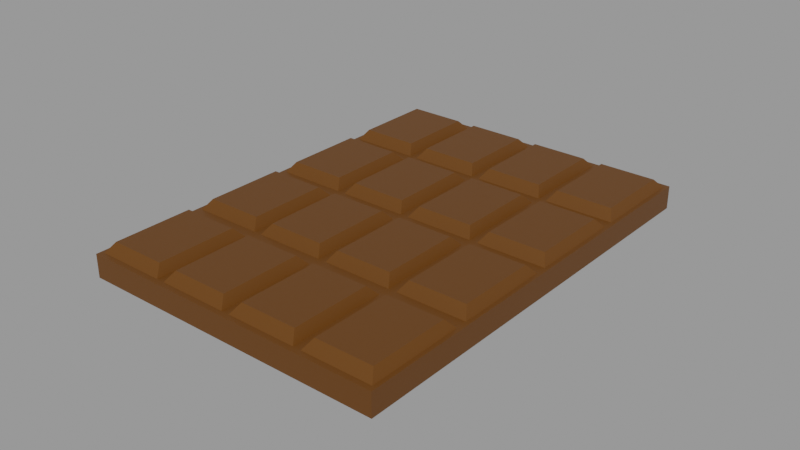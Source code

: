 # Source: chocolate_bar.blend  (saved by Blender 2.91.10; exported with 4.5.12 LTS)
import bpy
from mathutils import Matrix  # noqa: F401  (used for matrix-valued properties, if any)

bpy.ops.wm.read_factory_settings(use_empty=True)
scene = bpy.context.scene
scene.name = 'Scene'

# ---- collections
col_collection = bpy.data.collections.new('Collection'); scene.collection.children.link(col_collection)

# ---- materials (node trees are filled in below, after node groups)
mat_materiale = bpy.data.materials.new('Materiale')
mat_materiale.use_transparent_shadow = False

# ---- material node trees
mat_materiale.use_nodes = True; mat_materiale.node_tree.nodes.clear()
_N = mat_materiale.node_tree.nodes; _L = mat_materiale.node_tree.links
n0 = _N.new('ShaderNodeBsdfPrincipled'); n0.name = 'Principled BSDF'; n0.location = (10, 300)
n0.distribution = 'GGX'
n0.subsurface_method = 'BURLEY'
n0.inputs[0].default_value = (0.1088, 0.03614, 0.0, 1.0)
n0.inputs[3].default_value = 1.45
n0.inputs[27].default_value = (0.0, 0.0, 0.0, 1.0)
n0.inputs[28].default_value = 1.0
n1 = _N.new('ShaderNodeOutputMaterial'); n1.name = 'Material Output'; n1.location = (300, 300)
_L.new(n0.outputs[0], n1.inputs[0])
n1.is_active_output = True

# ---- meshes
me_cubo = bpy.data.meshes.new('Cubo')
me_cubo.from_pydata([(-1.0, -1.0, -1.0), (-1.0, -1.0, 1.0), (-1.0, 1.0, -1.0), (-1.0, 1.0, 1.0), (0.4, -1.0, -1.0), (0.4, -1.0, 1.0), (0.4, 1.0, -1.0), (0.4, 1.0, 1.0), (-1.0, -1.0, 0.0), (-1.0, 1.0, 0.0), (-1.0, -1.0, 0.5), (-1.0, 1.0, 0.5), (-1.0, 1.0, -0.5), (-1.0, -1.0, -0.5), (-1.0, 0.002739, -1.0), (-1.0, 0.002739, 1.0), (-1.0, -0.4986, -1.0), (-1.0, -0.4986, 1.0), (-1.0, 0.5014, 1.0), (-1.0, 0.5014, -1.0), (-1.0, -0.4986, -1.0), (-1.0, -1.0, -1.0), (-1.0, -1.0, 0.5), (-1.0, -1.0, 1.0), (-1.0, 0.5014, 1.0), (-1.0, 1.0, 1.0), (-1.0, 1.0, -0.5), (-1.0, 1.0, -1.0), (-1.0, -1.0, -0.5), (-1.0, -1.0, 0.0), (-1.0, 1.0, 0.5), (-1.0, 1.0, 0.0), (-1.0, 0.5014, 0.0), (-1.0, 0.5014, 0.5), (-1.0, 0.5014, -0.5), (-1.0, 0.5014, -1.0), (-1.0, 0.002739, -1.0), (-1.0, -0.4986, 1.0), (-1.0, 0.002739, 1.0), (-1.0, -0.4986, 0.0), (-1.0, 0.002739, 0.0), (-1.0, -0.4986, 0.5), (-1.0, 0.002739, 0.5), (-1.0, -0.4986, -0.5), (-1.0, 0.002739, -0.5), (-1.699, 0.5672, 0.5658), (-1.699, 0.5672, 0.9342), (-1.699, 0.9342, 0.9342), (-1.699, 0.9342, 0.5658), (-1.699, 0.5672, -0.4342), (-1.699, 0.5672, -0.06582), (-1.699, 0.9342, -0.06582), (-1.699, 0.9342, -0.4342), (-1.699, 0.5672, 0.06582), (-1.699, 0.5672, 0.4342), (-1.699, 0.9342, 0.4342), (-1.699, 0.9342, 0.06582), (-1.699, 0.5672, -0.9342), (-1.699, 0.5672, -0.5658), (-1.699, 0.9342, -0.5658), (-1.699, 0.9342, -0.9342), (-1.699, -0.4328, -0.9342), (-1.699, -0.4328, -0.5658), (-1.699, -0.06308, -0.5658), (-1.699, -0.06308, -0.9342), (-1.699, -0.4328, 0.06582), (-1.699, -0.4328, 0.4342), (-1.699, -0.06308, 0.4342), (-1.699, -0.06308, 0.06582), (-1.699, -0.4328, -0.4342), (-1.699, -0.4328, -0.06582), (-1.699, -0.06308, -0.06582), (-1.699, -0.06308, -0.4342), (-1.699, -0.4328, 0.5658), (-1.699, -0.4328, 0.9342), (-1.699, -0.06308, 0.9342), (-1.699, -0.06308, 0.5658), (-1.699, -0.9342, 0.5658), (-1.699, -0.9342, 0.9342), (-1.699, -0.5645, 0.9342), (-1.699, -0.5645, 0.5658), (-1.699, -0.9342, -0.4342), (-1.699, -0.9342, -0.06582), (-1.699, -0.5645, -0.06582), (-1.699, -0.5645, -0.4342), (-1.699, -0.9342, 0.06582), (-1.699, -0.9342, 0.4342), (-1.699, -0.5645, 0.4342), (-1.699, -0.5645, 0.06582), (-1.699, -0.9342, -0.9342), (-1.699, -0.9342, -0.5658), (-1.699, -0.5645, -0.5658), (-1.699, -0.5645, -0.9342), (-1.699, 0.06856, -0.9342), (-1.699, 0.06856, -0.5658), (-1.699, 0.4355, -0.5658), (-1.699, 0.4355, -0.9342), (-1.699, 0.06856, 0.06582), (-1.699, 0.06856, 0.4342), (-1.699, 0.4355, 0.4342), (-1.699, 0.4355, 0.06582), (-1.699, 0.06856, -0.4342), (-1.699, 0.06856, -0.06582), (-1.699, 0.4355, -0.06582), (-1.699, 0.4355, -0.4342), (-1.699, 0.06856, 0.5658), (-1.699, 0.06856, 0.9342), (-1.699, 0.4355, 0.9342), (-1.699, 0.4355, 0.5658), (-1.099, 0.5014, 1.0), (-1.099, 0.5014, 0.5), (-1.099, 1.0, 1.0), (-1.099, 1.0, 0.5), (-1.099, 0.5014, 0.0), (-1.099, 0.5014, -0.5), (-1.099, 1.0, 0.0), (-1.099, 1.0, -0.5), (-1.099, 0.5014, 0.5), (-1.099, 0.5014, 0.0), (-1.099, 1.0, 0.5), (-1.099, 1.0, 0.0), (-1.099, 0.5014, -0.5), (-1.099, 0.5014, -1.0), (-1.099, 1.0, -0.5), (-1.099, 1.0, -1.0), (-1.099, -0.4986, -0.5), (-1.099, -0.4986, -1.0), (-1.099, 0.002739, -0.5), (-1.099, 0.002739, -1.0), (-1.099, -0.4986, 0.5), (-1.099, -0.4986, 0.0), (-1.099, 0.002739, 0.5), (-1.099, 0.002739, 0.0), (-1.099, -0.4986, 0.0), (-1.099, -0.4986, -0.5), (-1.099, 0.002739, 0.0), (-1.099, 0.002739, -0.5), (-1.099, -0.4986, 1.0), (-1.099, -0.4986, 0.5), (-1.099, 0.002739, 1.0), (-1.099, 0.002739, 0.5), (-1.099, -1.0, 1.0), (-1.099, -1.0, 0.5), (-1.099, -0.4986, 1.0), (-1.099, -0.4986, 0.5), (-1.099, -1.0, 0.0), (-1.099, -1.0, -0.5), (-1.099, -0.4986, 0.0), (-1.099, -0.4986, -0.5), (-1.099, -1.0, 0.5), (-1.099, -1.0, 0.0), (-1.099, -0.4986, 0.5), (-1.099, -0.4986, 0.0), (-1.099, -1.0, -0.5), (-1.099, -1.0, -1.0), (-1.099, -0.4986, -0.5), (-1.099, -0.4986, -1.0), (-1.099, 0.002739, -0.5), (-1.099, 0.002739, -1.0), (-1.099, 0.5014, -0.5), (-1.099, 0.5014, -1.0), (-1.099, 0.002739, 0.5), (-1.099, 0.002739, 0.0), (-1.099, 0.5014, 0.5), (-1.099, 0.5014, 0.0), (-1.099, 0.002739, 0.0), (-1.099, 0.002739, -0.5), (-1.099, 0.5014, 0.0), (-1.099, 0.5014, -0.5), (-1.099, 0.002739, 1.0), (-1.099, 0.002739, 0.5), (-1.099, 0.5014, 1.0), (-1.099, 0.5014, 0.5), (-1.099, 0.5275, 0.9739), (-1.099, 0.5275, 0.5261), (-1.099, 0.9739, 0.9739), (-1.099, 0.9739, 0.5261), (-1.099, 0.5275, -0.02611), (-1.099, 0.5275, -0.4739), (-1.099, 0.9739, -0.02611), (-1.099, 0.9739, -0.4739), (-1.099, 0.5275, 0.4739), (-1.099, 0.5275, 0.02611), (-1.099, 0.9739, 0.4739), (-1.099, 0.9739, 0.02611), (-1.099, 0.5275, -0.5261), (-1.099, 0.5275, -0.9739), (-1.099, 0.9739, -0.5261), (-1.099, 0.9739, -0.9739), (-1.099, -0.4725, -0.5261), (-1.099, -0.4725, -0.9739), (-1.099, -0.02337, -0.5261), (-1.099, -0.02337, -0.9739), (-1.099, -0.4725, 0.4739), (-1.099, -0.4725, 0.02611), (-1.099, -0.02337, 0.4739), (-1.099, -0.02337, 0.02611), (-1.099, -0.4725, -0.02611), (-1.099, -0.4725, -0.4739), (-1.099, -0.02337, -0.02611), (-1.099, -0.02337, -0.4739), (-1.099, -0.4725, 0.9739), (-1.099, -0.4725, 0.5261), (-1.099, -0.02337, 0.9739), (-1.099, -0.02337, 0.5261), (-1.099, -0.9739, 0.9739), (-1.099, -0.9739, 0.5261), (-1.099, -0.5247, 0.9739), (-1.099, -0.5247, 0.5261), (-1.099, -0.9739, -0.02611), (-1.099, -0.9739, -0.4739), (-1.099, -0.5247, -0.02611), (-1.099, -0.5247, -0.4739), (-1.099, -0.9739, 0.4739), (-1.099, -0.9739, 0.02611), (-1.099, -0.5247, 0.4739), (-1.099, -0.5247, 0.02611), (-1.099, -0.9739, -0.5261), (-1.099, -0.9739, -0.9739), (-1.099, -0.5247, -0.5261), (-1.099, -0.5247, -0.9739), (-1.099, 0.02885, -0.5261), (-1.099, 0.02885, -0.9739), (-1.099, 0.4753, -0.5261), (-1.099, 0.4753, -0.9739), (-1.099, 0.02885, 0.4739), (-1.099, 0.02885, 0.02611), (-1.099, 0.4753, 0.4739), (-1.099, 0.4753, 0.02611), (-1.099, 0.02885, -0.02611), (-1.099, 0.02885, -0.4739), (-1.099, 0.4753, -0.02611), (-1.099, 0.4753, -0.4739), (-1.099, 0.02885, 0.9739), (-1.099, 0.02885, 0.5261), (-1.099, 0.4753, 0.9739), (-1.099, 0.4753, 0.5261)], [], [(19, 14, 36, 35), (12, 9, 11, 3, 7, 6, 2), (4, 5, 1, 10, 8, 13, 0), (6, 4, 0, 16, 14, 19, 2), (8, 10, 22, 29), (12, 2, 27, 26), (0, 13, 28, 21), (18, 3, 25, 24), (11, 9, 31, 30), (10, 1, 23, 22), (15, 18, 24, 38), (13, 8, 29, 28), (1, 17, 37, 23), (16, 0, 21, 20), (9, 12, 26, 31), (7, 3, 18, 15, 17, 1, 5), (7, 5, 4, 6), (2, 19, 35, 27), (14, 16, 20, 36), (17, 15, 38, 37), (3, 11, 30, 25), (45, 46, 47, 48), (24, 109, 110, 33), (25, 111, 109, 24), (30, 112, 111, 25), (33, 110, 112, 30), (49, 50, 51, 52), (32, 113, 114, 34), (31, 115, 113, 32), (26, 116, 115, 31), (34, 114, 116, 26), (53, 54, 55, 56), (33, 117, 118, 32), (30, 119, 117, 33), (31, 120, 119, 30), (32, 118, 120, 31), (57, 58, 59, 60), (34, 121, 122, 35), (26, 123, 121, 34), (27, 124, 123, 26), (35, 122, 124, 27), (61, 62, 63, 64), (43, 125, 126, 20), (44, 127, 125, 43), (36, 128, 127, 44), (20, 126, 128, 36), (65, 66, 67, 68), (41, 129, 130, 39), (42, 131, 129, 41), (40, 132, 131, 42), (39, 130, 132, 40), (69, 70, 71, 72), (39, 133, 134, 43), (40, 135, 133, 39), (44, 136, 135, 40), (43, 134, 136, 44), (73, 74, 75, 76), (37, 137, 138, 41), (38, 139, 137, 37), (42, 140, 139, 38), (41, 138, 140, 42), (77, 78, 79, 80), (23, 141, 142, 22), (37, 143, 141, 23), (41, 144, 143, 37), (22, 142, 144, 41), (81, 82, 83, 84), (29, 145, 146, 28), (39, 147, 145, 29), (43, 148, 147, 39), (28, 146, 148, 43), (85, 86, 87, 88), (22, 149, 150, 29), (41, 151, 149, 22), (39, 152, 151, 41), (29, 150, 152, 39), (89, 90, 91, 92), (28, 153, 154, 21), (43, 155, 153, 28), (20, 156, 155, 43), (21, 154, 156, 20), (93, 94, 95, 96), (44, 157, 158, 36), (34, 159, 157, 44), (35, 160, 159, 34), (36, 158, 160, 35), (97, 98, 99, 100), (42, 161, 162, 40), (33, 163, 161, 42), (32, 164, 163, 33), (40, 162, 164, 32), (101, 102, 103, 104), (40, 165, 166, 44), (32, 167, 165, 40), (34, 168, 167, 32), (44, 166, 168, 34), (105, 106, 107, 108), (38, 169, 170, 42), (24, 171, 169, 38), (33, 172, 171, 24), (42, 170, 172, 33), (173, 174, 110, 109), (175, 173, 109, 111), (176, 175, 111, 112), (174, 176, 112, 110), (177, 178, 114, 113), (179, 177, 113, 115), (180, 179, 115, 116), (178, 180, 116, 114), (181, 182, 118, 117), (183, 181, 117, 119), (184, 183, 119, 120), (182, 184, 120, 118), (185, 186, 122, 121), (187, 185, 121, 123), (188, 187, 123, 124), (186, 188, 124, 122), (189, 190, 126, 125), (191, 189, 125, 127), (192, 191, 127, 128), (190, 192, 128, 126), (193, 194, 130, 129), (195, 193, 129, 131), (196, 195, 131, 132), (194, 196, 132, 130), (197, 198, 134, 133), (199, 197, 133, 135), (200, 199, 135, 136), (198, 200, 136, 134), (201, 202, 138, 137), (203, 201, 137, 139), (204, 203, 139, 140), (202, 204, 140, 138), (205, 206, 142, 141), (207, 205, 141, 143), (208, 207, 143, 144), (206, 208, 144, 142), (209, 210, 146, 145), (211, 209, 145, 147), (212, 211, 147, 148), (210, 212, 148, 146), (213, 214, 150, 149), (215, 213, 149, 151), (216, 215, 151, 152), (214, 216, 152, 150), (217, 218, 154, 153), (219, 217, 153, 155), (220, 219, 155, 156), (218, 220, 156, 154), (221, 222, 158, 157), (223, 221, 157, 159), (224, 223, 159, 160), (222, 224, 160, 158), (225, 226, 162, 161), (227, 225, 161, 163), (228, 227, 163, 164), (226, 228, 164, 162), (229, 230, 166, 165), (231, 229, 165, 167), (232, 231, 167, 168), (230, 232, 168, 166), (233, 234, 170, 169), (235, 233, 169, 171), (236, 235, 171, 172), (234, 236, 172, 170), (46, 45, 174, 173), (47, 46, 173, 175), (48, 47, 175, 176), (45, 48, 176, 174), (50, 49, 178, 177), (51, 50, 177, 179), (52, 51, 179, 180), (49, 52, 180, 178), (54, 53, 182, 181), (55, 54, 181, 183), (56, 55, 183, 184), (53, 56, 184, 182), (58, 57, 186, 185), (59, 58, 185, 187), (60, 59, 187, 188), (57, 60, 188, 186), (62, 61, 190, 189), (63, 62, 189, 191), (64, 63, 191, 192), (61, 64, 192, 190), (66, 65, 194, 193), (67, 66, 193, 195), (68, 67, 195, 196), (65, 68, 196, 194), (70, 69, 198, 197), (71, 70, 197, 199), (72, 71, 199, 200), (69, 72, 200, 198), (74, 73, 202, 201), (75, 74, 201, 203), (76, 75, 203, 204), (73, 76, 204, 202), (78, 77, 206, 205), (79, 78, 205, 207), (80, 79, 207, 208), (77, 80, 208, 206), (82, 81, 210, 209), (83, 82, 209, 211), (84, 83, 211, 212), (81, 84, 212, 210), (86, 85, 214, 213), (87, 86, 213, 215), (88, 87, 215, 216), (85, 88, 216, 214), (90, 89, 218, 217), (91, 90, 217, 219), (92, 91, 219, 220), (89, 92, 220, 218), (94, 93, 222, 221), (95, 94, 221, 223), (96, 95, 223, 224), (93, 96, 224, 222), (98, 97, 226, 225), (99, 98, 225, 227), (100, 99, 227, 228), (97, 100, 228, 226), (102, 101, 230, 229), (103, 102, 229, 231), (104, 103, 231, 232), (101, 104, 232, 230), (106, 105, 234, 233), (107, 106, 233, 235), (108, 107, 235, 236), (105, 108, 236, 234)])
_uv = me_cubo.uv_layers.new(name='Mappa UV')
_uv.uv.foreach_set('vector', [0.125, 0.5623, 0.125, 0.6247, 0.125, 0.6247, 0.125, 0.5623, 0.4375, 0.25, 0.5, 0.25, 0.5625, 0.25, 0.625, 0.25, 0.625, 0.5, 0.375, 0.5, 0.375, 0.25, 0.375, 0.75, 0.625, 0.75, 0.625, 1.0, 0.5625, 1.0, 0.5, 1.0, 0.4375, 1.0, 0.375, 1.0, 0.375, 0.5, 0.375, 0.75, 0.125, 0.75, 0.125, 0.6873, 0.125, 0.6247, 0.125, 0.5623, 0.125, 0.5, 0.5, 1.0, 0.5625, 1.0, 0.5625, 1.0, 0.5, 1.0, 0.4375, 0.25, 0.375, 0.25, 0.375, 0.25, 0.4375, 0.25, 0.375, 1.0, 0.4375, 1.0, 0.4375, 1.0, 0.375, 1.0, 0.875, 0.5623, 0.875, 0.5, 0.875, 0.5, 0.875, 0.5623, 0.5625, 0.25, 0.5, 0.25, 0.5, 0.25, 0.5625, 0.25, 0.5625, 1.0, 0.625, 1.0, 0.625, 1.0, 0.5625, 1.0, 0.875, 0.6247, 0.875, 0.5623, 0.875, 0.5623, 0.875, 0.6247, 0.4375, 1.0, 0.5, 1.0, 0.5, 1.0, 0.4375, 1.0, 0.875, 0.75, 0.875, 0.6873, 0.875, 0.6873, 0.875, 0.75, 0.125, 0.6873, 0.125, 0.75, 0.125, 0.75, 0.125, 0.6873, 0.5, 0.25, 0.4375, 0.25, 0.4375, 0.25, 0.5, 0.25, 0.625, 0.5, 0.875, 0.5, 0.875, 0.5623, 0.875, 0.6247, 0.875, 0.6873, 0.875, 0.75, 0.625, 0.75, 0.625, 0.5, 0.625, 0.75, 0.375, 0.75, 0.375, 0.5, 0.125, 0.5, 0.125, 0.5623, 0.125, 0.5623, 0.125, 0.5, 0.125, 0.6247, 0.125, 0.6873, 0.125, 0.6873, 0.125, 0.6247, 0.875, 0.6873, 0.875, 0.6247, 0.875, 0.6247, 0.875, 0.6873, 0.625, 0.25, 0.5625, 0.25, 0.5625, 0.25, 0.625, 0.25, 0.5707, 0.1959, 0.6168, 0.1959, 0.6168, 0.2418, 0.5707, 0.2418, 0.625, 0.1877, 0.625, 0.1877, 0.5625, 0.1877, 0.5625, 0.1877, 0.625, 0.25, 0.625, 0.25, 0.625, 0.1877, 0.625, 0.1877, 0.5625, 0.25, 0.5625, 0.25, 0.625, 0.25, 0.625, 0.25, 0.5625, 0.1877, 0.5625, 0.1877, 0.5625, 0.25, 0.5625, 0.25, 0.4457, 0.1959, 0.4918, 0.1959, 0.4918, 0.2418, 0.4457, 0.2418, 0.5, 0.1877, 0.5, 0.1877, 0.4375, 0.1877, 0.4375, 0.1877, 0.5, 0.25, 0.5, 0.25, 0.5, 0.1877, 0.5, 0.1877, 0.4375, 0.25, 0.4375, 0.25, 0.5, 0.25, 0.5, 0.25, 0.4375, 0.1877, 0.4375, 0.1877, 0.4375, 0.25, 0.4375, 0.25, 0.5082, 0.1959, 0.5543, 0.1959, 0.5543, 0.2418, 0.5082, 0.2418, 0.5625, 0.1877, 0.5625, 0.1877, 0.5, 0.1877, 0.5, 0.1877, 0.5625, 0.25, 0.5625, 0.25, 0.5625, 0.1877, 0.5625, 0.1877, 0.5, 0.25, 0.5, 0.25, 0.5625, 0.25, 0.5625, 0.25, 0.5, 0.1877, 0.5, 0.1877, 0.5, 0.25, 0.5, 0.25, 0.3832, 0.1959, 0.4293, 0.1959, 0.4293, 0.2418, 0.3832, 0.2418, 0.4375, 0.1877, 0.4375, 0.1877, 0.375, 0.1877, 0.375, 0.1877, 0.4375, 0.25, 0.4375, 0.25, 0.4375, 0.1877, 0.4375, 0.1877, 0.375, 0.25, 0.375, 0.25, 0.4375, 0.25, 0.4375, 0.25, 0.375, 0.1877, 0.375, 0.1877, 0.375, 0.25, 0.375, 0.25, 0.3832, 0.0709, 0.4293, 0.0709, 0.4293, 0.1171, 0.3832, 0.1171, 0.4375, 0.06267, 0.4375, 0.06267, 0.375, 0.06267, 0.375, 0.06267, 0.4375, 0.1253, 0.4375, 0.1253, 0.4375, 0.06267, 0.4375, 0.06267, 0.375, 0.1253, 0.375, 0.1253, 0.4375, 0.1253, 0.4375, 0.1253, 0.375, 0.06267, 0.375, 0.06267, 0.375, 0.1253, 0.375, 0.1253, 0.5082, 0.0709, 0.5543, 0.0709, 0.5543, 0.1171, 0.5082, 0.1171, 0.5625, 0.06267, 0.5625, 0.06267, 0.5, 0.06267, 0.5, 0.06267, 0.5625, 0.1253, 0.5625, 0.1253, 0.5625, 0.06267, 0.5625, 0.06267, 0.5, 0.1253, 0.5, 0.1253, 0.5625, 0.1253, 0.5625, 0.1253, 0.5, 0.06267, 0.5, 0.06267, 0.5, 0.1253, 0.5, 0.1253, 0.4457, 0.0709, 0.4918, 0.0709, 0.4918, 0.1171, 0.4457, 0.1171, 0.5, 0.06267, 0.5, 0.06267, 0.4375, 0.06267, 0.4375, 0.06267, 0.5, 0.1253, 0.5, 0.1253, 0.5, 0.06267, 0.5, 0.06267, 0.4375, 0.1253, 0.4375, 0.1253, 0.5, 0.1253, 0.5, 0.1253, 0.4375, 0.06267, 0.4375, 0.06267, 0.4375, 0.1253, 0.4375, 0.1253, 0.5707, 0.0709, 0.6168, 0.0709, 0.6168, 0.1171, 0.5707, 0.1171, 0.625, 0.06267, 0.625, 0.06267, 0.5625, 0.06267, 0.5625, 0.06267, 0.625, 0.1253, 0.625, 0.1253, 0.625, 0.06267, 0.625, 0.06267, 0.5625, 0.1253, 0.5625, 0.1253, 0.625, 0.1253, 0.625, 0.1253, 0.5625, 0.06267, 0.5625, 0.06267, 0.5625, 0.1253, 0.5625, 0.1253, 0.5707, 0.008228, 0.6168, 0.008228, 0.6168, 0.05444, 0.5707, 0.05444, 0.625, 0.0, 0.625, 0.0, 0.5625, 0.0, 0.5625, 0.0, 0.625, 0.06267, 0.625, 0.06267, 0.625, 0.0, 0.625, 0.0, 0.5625, 0.06267, 0.5625, 0.06267, 0.625, 0.06267, 0.625, 0.06267, 0.5625, 0.0, 0.5625, 0.0, 0.5625, 0.06267, 0.5625, 0.06267, 0.4457, 0.008228, 0.4918, 0.008228, 0.4918, 0.05444, 0.4457, 0.05444, 0.5, 0.0, 0.5, 0.0, 0.4375, 0.0, 0.4375, 0.0, 0.5, 0.06267, 0.5, 0.06267, 0.5, 0.0, 0.5, 0.0, 0.4375, 0.06267, 0.4375, 0.06267, 0.5, 0.06267, 0.5, 0.06267, 0.4375, 0.0, 0.4375, 0.0, 0.4375, 0.06267, 0.4375, 0.06267, 0.5082, 0.008228, 0.5543, 0.008228, 0.5543, 0.05444, 0.5082, 0.05444, 0.5625, 0.0, 0.5625, 0.0, 0.5, 0.0, 0.5, 0.0, 0.5625, 0.06267, 0.5625, 0.06267, 0.5625, 0.0, 0.5625, 0.0, 0.5, 0.06267, 0.5, 0.06267, 0.5625, 0.06267, 0.5625, 0.06267, 0.5, 0.0, 0.5, 0.0, 0.5, 0.06267, 0.5, 0.06267, 0.3832, 0.008228, 0.4293, 0.008228, 0.4293, 0.05444, 0.3832, 0.05444, 0.4375, 0.0, 0.4375, 0.0, 0.375, 0.0, 0.375, 0.0, 0.4375, 0.06267, 0.4375, 0.06267, 0.4375, 0.0, 0.4375, 0.0, 0.375, 0.06267, 0.375, 0.06267, 0.4375, 0.06267, 0.4375, 0.06267, 0.375, 0.0, 0.375, 0.0, 0.375, 0.06267, 0.375, 0.06267, 0.3832, 0.1336, 0.4293, 0.1336, 0.4293, 0.1794, 0.3832, 0.1794, 0.4375, 0.1253, 0.4375, 0.1253, 0.375, 0.1253, 0.375, 0.1253, 0.4375, 0.1877, 0.4375, 0.1877, 0.4375, 0.1253, 0.4375, 0.1253, 0.375, 0.1877, 0.375, 0.1877, 0.4375, 0.1877, 0.4375, 0.1877, 0.375, 0.1253, 0.375, 0.1253, 0.375, 0.1877, 0.375, 0.1877, 0.5082, 0.1336, 0.5543, 0.1336, 0.5543, 0.1794, 0.5082, 0.1794, 0.5625, 0.1253, 0.5625, 0.1253, 0.5, 0.1253, 0.5, 0.1253, 0.5625, 0.1877, 0.5625, 0.1877, 0.5625, 0.1253, 0.5625, 0.1253, 0.5, 0.1877, 0.5, 0.1877, 0.5625, 0.1877, 0.5625, 0.1877, 0.5, 0.1253, 0.5, 0.1253, 0.5, 0.1877, 0.5, 0.1877, 0.4457, 0.1336, 0.4918, 0.1336, 0.4918, 0.1794, 0.4457, 0.1794, 0.5, 0.1253, 0.5, 0.1253, 0.4375, 0.1253, 0.4375, 0.1253, 0.5, 0.1877, 0.5, 0.1877, 0.5, 0.1253, 0.5, 0.1253, 0.4375, 0.1877, 0.4375, 0.1877, 0.5, 0.1877, 0.5, 0.1877, 0.4375, 0.1253, 0.4375, 0.1253, 0.4375, 0.1877, 0.4375, 0.1877, 0.5707, 0.1336, 0.6168, 0.1336, 0.6168, 0.1794, 0.5707, 0.1794, 0.625, 0.1253, 0.625, 0.1253, 0.5625, 0.1253, 0.5625, 0.1253, 0.625, 0.1877, 0.625, 0.1877, 0.625, 0.1253, 0.625, 0.1253, 0.5625, 0.1877, 0.5625, 0.1877, 0.625, 0.1877, 0.625, 0.1877, 0.5625, 0.1253, 0.5625, 0.1253, 0.5625, 0.1877, 0.5625, 0.1877, 0.6217, 0.1909, 0.5658, 0.1909, 0.5625, 0.1877, 0.625, 0.1877, 0.6217, 0.2467, 0.6217, 0.1909, 0.625, 0.1877, 0.625, 0.25, 0.5658, 0.2467, 0.6217, 0.2467, 0.625, 0.25, 0.5625, 0.25, 0.5658, 0.1909, 0.5658, 0.2467, 0.5625, 0.25, 0.5625, 0.1877, 0.4967, 0.1909, 0.4408, 0.1909, 0.4375, 0.1877, 0.5, 0.1877, 0.4967, 0.2467, 0.4967, 0.1909, 0.5, 0.1877, 0.5, 0.25, 0.4408, 0.2467, 0.4967, 0.2467, 0.5, 0.25, 0.4375, 0.25, 0.4408, 0.1909, 0.4408, 0.2467, 0.4375, 0.25, 0.4375, 0.1877, 0.5592, 0.1909, 0.5033, 0.1909, 0.5, 0.1877, 0.5625, 0.1877, 0.5592, 0.2467, 0.5592, 0.1909, 0.5625, 0.1877, 0.5625, 0.25, 0.5033, 0.2467, 0.5592, 0.2467, 0.5625, 0.25, 0.5, 0.25, 0.5033, 0.1909, 0.5033, 0.2467, 0.5, 0.25, 0.5, 0.1877, 0.4342, 0.1909, 0.3783, 0.1909, 0.375, 0.1877, 0.4375, 0.1877, 0.4342, 0.2467, 0.4342, 0.1909, 0.4375, 0.1877, 0.4375, 0.25, 0.3783, 0.2467, 0.4342, 0.2467, 0.4375, 0.25, 0.375, 0.25, 0.3783, 0.1909, 0.3783, 0.2467, 0.375, 0.25, 0.375, 0.1877, 0.4342, 0.06593, 0.3783, 0.06593, 0.375, 0.06267, 0.4375, 0.06267, 0.4342, 0.1221, 0.4342, 0.06593, 0.4375, 0.06267, 0.4375, 0.1253, 0.3783, 0.1221, 0.4342, 0.1221, 0.4375, 0.1253, 0.375, 0.1253, 0.3783, 0.06593, 0.3783, 0.1221, 0.375, 0.1253, 0.375, 0.06267, 0.5592, 0.06593, 0.5033, 0.06593, 0.5, 0.06267, 0.5625, 0.06267, 0.5592, 0.1221, 0.5592, 0.06593, 0.5625, 0.06267, 0.5625, 0.1253, 0.5033, 0.1221, 0.5592, 0.1221, 0.5625, 0.1253, 0.5, 0.1253, 0.5033, 0.06593, 0.5033, 0.1221, 0.5, 0.1253, 0.5, 0.06267, 0.4967, 0.06593, 0.4408, 0.06593, 0.4375, 0.06267, 0.5, 0.06267, 0.4967, 0.1221, 0.4967, 0.06593, 0.5, 0.06267, 0.5, 0.1253, 0.4408, 0.1221, 0.4967, 0.1221, 0.5, 0.1253, 0.4375, 0.1253, 0.4408, 0.06593, 0.4408, 0.1221, 0.4375, 0.1253, 0.4375, 0.06267, 0.6217, 0.06593, 0.5658, 0.06593, 0.5625, 0.06267, 0.625, 0.06267, 0.6217, 0.1221, 0.6217, 0.06593, 0.625, 0.06267, 0.625, 0.1253, 0.5658, 0.1221, 0.6217, 0.1221, 0.625, 0.1253, 0.5625, 0.1253, 0.5658, 0.06593, 0.5658, 0.1221, 0.5625, 0.1253, 0.5625, 0.06267, 0.6217, 0.003263, 0.5658, 0.003263, 0.5625, 0.0, 0.625, 0.0, 0.6217, 0.05941, 0.6217, 0.003263, 0.625, 0.0, 0.625, 0.06267, 0.5658, 0.05941, 0.6217, 0.05941, 0.625, 0.06267, 0.5625, 0.06267, 0.5658, 0.003263, 0.5658, 0.05941, 0.5625, 0.06267, 0.5625, 0.0, 0.4967, 0.003263, 0.4408, 0.003263, 0.4375, 0.0, 0.5, 0.0, 0.4967, 0.05941, 0.4967, 0.003263, 0.5, 0.0, 0.5, 0.06267, 0.4408, 0.05941, 0.4967, 0.05941, 0.5, 0.06267, 0.4375, 0.06267, 0.4408, 0.003263, 0.4408, 0.05941, 0.4375, 0.06267, 0.4375, 0.0, 0.5592, 0.003263, 0.5033, 0.003263, 0.5, 0.0, 0.5625, 0.0, 0.5592, 0.05941, 0.5592, 0.003263, 0.5625, 0.0, 0.5625, 0.06267, 0.5033, 0.05941, 0.5592, 0.05941, 0.5625, 0.06267, 0.5, 0.06267, 0.5033, 0.003263, 0.5033, 0.05941, 0.5, 0.06267, 0.5, 0.0, 0.4342, 0.003263, 0.3783, 0.003263, 0.375, 0.0, 0.4375, 0.0, 0.4342, 0.05941, 0.4342, 0.003263, 0.4375, 0.0, 0.4375, 0.06267, 0.3783, 0.05941, 0.4342, 0.05941, 0.4375, 0.06267, 0.375, 0.06267, 0.3783, 0.003263, 0.3783, 0.05941, 0.375, 0.06267, 0.375, 0.0, 0.4342, 0.1286, 0.3783, 0.1286, 0.375, 0.1253, 0.4375, 0.1253, 0.4342, 0.1844, 0.4342, 0.1286, 0.4375, 0.1253, 0.4375, 0.1877, 0.3783, 0.1844, 0.4342, 0.1844, 0.4375, 0.1877, 0.375, 0.1877, 0.3783, 0.1286, 0.3783, 0.1844, 0.375, 0.1877, 0.375, 0.1253, 0.5592, 0.1286, 0.5033, 0.1286, 0.5, 0.1253, 0.5625, 0.1253, 0.5592, 0.1844, 0.5592, 0.1286, 0.5625, 0.1253, 0.5625, 0.1877, 0.5033, 0.1844, 0.5592, 0.1844, 0.5625, 0.1877, 0.5, 0.1877, 0.5033, 0.1286, 0.5033, 0.1844, 0.5, 0.1877, 0.5, 0.1253, 0.4967, 0.1286, 0.4408, 0.1286, 0.4375, 0.1253, 0.5, 0.1253, 0.4967, 0.1844, 0.4967, 0.1286, 0.5, 0.1253, 0.5, 0.1877, 0.4408, 0.1844, 0.4967, 0.1844, 0.5, 0.1877, 0.4375, 0.1877, 0.4408, 0.1286, 0.4408, 0.1844, 0.4375, 0.1877, 0.4375, 0.1253, 0.6217, 0.1286, 0.5658, 0.1286, 0.5625, 0.1253, 0.625, 0.1253, 0.6217, 0.1844, 0.6217, 0.1286, 0.625, 0.1253, 0.625, 0.1877, 0.5658, 0.1844, 0.6217, 0.1844, 0.625, 0.1877, 0.5625, 0.1877, 0.5658, 0.1286, 0.5658, 0.1844, 0.5625, 0.1877, 0.5625, 0.1253, 0.6168, 0.1959, 0.5707, 0.1959, 0.5658, 0.1909, 0.6217, 0.1909, 0.6168, 0.2418, 0.6168, 0.1959, 0.6217, 0.1909, 0.6217, 0.2467, 0.5707, 0.2418, 0.6168, 0.2418, 0.6217, 0.2467, 0.5658, 0.2467, 0.5707, 0.1959, 0.5707, 0.2418, 0.5658, 0.2467, 0.5658, 0.1909, 0.4918, 0.1959, 0.4457, 0.1959, 0.4408, 0.1909, 0.4967, 0.1909, 0.4918, 0.2418, 0.4918, 0.1959, 0.4967, 0.1909, 0.4967, 0.2467, 0.4457, 0.2418, 0.4918, 0.2418, 0.4967, 0.2467, 0.4408, 0.2467, 0.4457, 0.1959, 0.4457, 0.2418, 0.4408, 0.2467, 0.4408, 0.1909, 0.5543, 0.1959, 0.5082, 0.1959, 0.5033, 0.1909, 0.5592, 0.1909, 0.5543, 0.2418, 0.5543, 0.1959, 0.5592, 0.1909, 0.5592, 0.2467, 0.5082, 0.2418, 0.5543, 0.2418, 0.5592, 0.2467, 0.5033, 0.2467, 0.5082, 0.1959, 0.5082, 0.2418, 0.5033, 0.2467, 0.5033, 0.1909, 0.4293, 0.1959, 0.3832, 0.1959, 0.3783, 0.1909, 0.4342, 0.1909, 0.4293, 0.2418, 0.4293, 0.1959, 0.4342, 0.1909, 0.4342, 0.2467, 0.3832, 0.2418, 0.4293, 0.2418, 0.4342, 0.2467, 0.3783, 0.2467, 0.3832, 0.1959, 0.3832, 0.2418, 0.3783, 0.2467, 0.3783, 0.1909, 0.4293, 0.0709, 0.3832, 0.0709, 0.3783, 0.06593, 0.4342, 0.06593, 0.4293, 0.1171, 0.4293, 0.0709, 0.4342, 0.06593, 0.4342, 0.1221, 0.3832, 0.1171, 0.4293, 0.1171, 0.4342, 0.1221, 0.3783, 0.1221, 0.3832, 0.0709, 0.3832, 0.1171, 0.3783, 0.1221, 0.3783, 0.06593, 0.5543, 0.0709, 0.5082, 0.0709, 0.5033, 0.06593, 0.5592, 0.06593, 0.5543, 0.1171, 0.5543, 0.0709, 0.5592, 0.06593, 0.5592, 0.1221, 0.5082, 0.1171, 0.5543, 0.1171, 0.5592, 0.1221, 0.5033, 0.1221, 0.5082, 0.0709, 0.5082, 0.1171, 0.5033, 0.1221, 0.5033, 0.06593, 0.4918, 0.0709, 0.4457, 0.0709, 0.4408, 0.06593, 0.4967, 0.06593, 0.4918, 0.1171, 0.4918, 0.0709, 0.4967, 0.06593, 0.4967, 0.1221, 0.4457, 0.1171, 0.4918, 0.1171, 0.4967, 0.1221, 0.4408, 0.1221, 0.4457, 0.0709, 0.4457, 0.1171, 0.4408, 0.1221, 0.4408, 0.06593, 0.6168, 0.0709, 0.5707, 0.0709, 0.5658, 0.06593, 0.6217, 0.06593, 0.6168, 0.1171, 0.6168, 0.0709, 0.6217, 0.06593, 0.6217, 0.1221, 0.5707, 0.1171, 0.6168, 0.1171, 0.6217, 0.1221, 0.5658, 0.1221, 0.5707, 0.0709, 0.5707, 0.1171, 0.5658, 0.1221, 0.5658, 0.06593, 0.6168, 0.008228, 0.5707, 0.008228, 0.5658, 0.003263, 0.6217, 0.003263, 0.6168, 0.05444, 0.6168, 0.008228, 0.6217, 0.003263, 0.6217, 0.05941, 0.5707, 0.05444, 0.6168, 0.05444, 0.6217, 0.05941, 0.5658, 0.05941, 0.5707, 0.008228, 0.5707, 0.05444, 0.5658, 0.05941, 0.5658, 0.003263, 0.4918, 0.008228, 0.4457, 0.008228, 0.4408, 0.003263, 0.4967, 0.003263, 0.4918, 0.05444, 0.4918, 0.008228, 0.4967, 0.003263, 0.4967, 0.05941, 0.4457, 0.05444, 0.4918, 0.05444, 0.4967, 0.05941, 0.4408, 0.05941, 0.4457, 0.008228, 0.4457, 0.05444, 0.4408, 0.05941, 0.4408, 0.003263, 0.5543, 0.008228, 0.5082, 0.008228, 0.5033, 0.003263, 0.5592, 0.003263, 0.5543, 0.05444, 0.5543, 0.008228, 0.5592, 0.003263, 0.5592, 0.05941, 0.5082, 0.05444, 0.5543, 0.05444, 0.5592, 0.05941, 0.5033, 0.05941, 0.5082, 0.008228, 0.5082, 0.05444, 0.5033, 0.05941, 0.5033, 0.003263, 0.4293, 0.008228, 0.3832, 0.008228, 0.3783, 0.003263, 0.4342, 0.003263, 0.4293, 0.05444, 0.4293, 0.008228, 0.4342, 0.003263, 0.4342, 0.05941, 0.3832, 0.05444, 0.4293, 0.05444, 0.4342, 0.05941, 0.3783, 0.05941, 0.3832, 0.008228, 0.3832, 0.05444, 0.3783, 0.05941, 0.3783, 0.003263, 0.4293, 0.1336, 0.3832, 0.1336, 0.3783, 0.1286, 0.4342, 0.1286, 0.4293, 0.1794, 0.4293, 0.1336, 0.4342, 0.1286, 0.4342, 0.1844, 0.3832, 0.1794, 0.4293, 0.1794, 0.4342, 0.1844, 0.3783, 0.1844, 0.3832, 0.1336, 0.3832, 0.1794, 0.3783, 0.1844, 0.3783, 0.1286, 0.5543, 0.1336, 0.5082, 0.1336, 0.5033, 0.1286, 0.5592, 0.1286, 0.5543, 0.1794, 0.5543, 0.1336, 0.5592, 0.1286, 0.5592, 0.1844, 0.5082, 0.1794, 0.5543, 0.1794, 0.5592, 0.1844, 0.5033, 0.1844, 0.5082, 0.1336, 0.5082, 0.1794, 0.5033, 0.1844, 0.5033, 0.1286, 0.4918, 0.1336, 0.4457, 0.1336, 0.4408, 0.1286, 0.4967, 0.1286, 0.4918, 0.1794, 0.4918, 0.1336, 0.4967, 0.1286, 0.4967, 0.1844, 0.4457, 0.1794, 0.4918, 0.1794, 0.4967, 0.1844, 0.4408, 0.1844, 0.4457, 0.1336, 0.4457, 0.1794, 0.4408, 0.1844, 0.4408, 0.1286, 0.6168, 0.1336, 0.5707, 0.1336, 0.5658, 0.1286, 0.6217, 0.1286, 0.6168, 0.1794, 0.6168, 0.1336, 0.6217, 0.1286, 0.6217, 0.1844, 0.5707, 0.1794, 0.6168, 0.1794, 0.6217, 0.1844, 0.5658, 0.1844, 0.5707, 0.1336, 0.5707, 0.1794, 0.5658, 0.1844, 0.5658, 0.1286])
me_cubo.materials.append(mat_materiale)
me_cubo.update()

# ---- objects
ob_cubo = bpy.data.objects.new('Cubo', me_cubo)

# ---- transforms, parenting, visibility, modifiers, constraints
ob_cubo.location = (0.0, 0.0, 0.0)
ob_cubo.rotation_euler = (-0.0, 1.571, 0.0)
ob_cubo.scale = (0.005, 0.07, 0.05)
ob_cubo.lineart.crease_threshold = 0.0

# ---- collection membership
col_collection.objects.link(ob_cubo)

# ---- scene / render settings (as saved in the file)
scene.frame_start = 1; scene.frame_end = 250; scene.frame_set(1)
scene.render.engine = 'BLENDER_EEVEE_NEXT'
scene.cycles.use_denoising = False
scene.cycles.samples = 128
scene.cycles.sampling_pattern = 'TABULATED_SOBOL'
scene.cycles.use_adaptive_sampling = False
scene.cycles.use_light_tree = False
scene.view_settings.view_transform = 'Filmic'
bpy.context.view_layer.update()

# ---- added for rendering (the .blend has no active camera and no usable light): camera, sun + grey world if the file has none
cam_auto = bpy.data.cameras.new('AutoCamera')
cam_auto.lens = 50.0
cam_auto.sensor_width = 36.0
cam_auto.clip_end = 1000.0
ob_auto_camera = bpy.data.objects.new('AutoCamera', cam_auto)
scene.collection.objects.link(ob_auto_camera)
ob_auto_camera.location = (0.185045, -0.222054, 0.151284)
ob_auto_camera.rotation_euler = (1.09748, -7.21219e-08, 0.694738)
scene.camera = ob_auto_camera
light_auto_sun = bpy.data.lights.new('AutoSun', 'SUN')
light_auto_sun.energy = 3.0
light_auto_sun.angle = 0.0523599
ob_auto_sun = bpy.data.objects.new('AutoSun', light_auto_sun)
scene.collection.objects.link(ob_auto_sun)
ob_auto_sun.rotation_euler = (0.872665, 0.174533, 0.523599)
if scene.world is None:
    world_auto = bpy.data.worlds.new('AutoWorld')
    world_auto.color = (0.3, 0.3, 0.3)
    scene.world = world_auto
bpy.context.view_layer.update()
